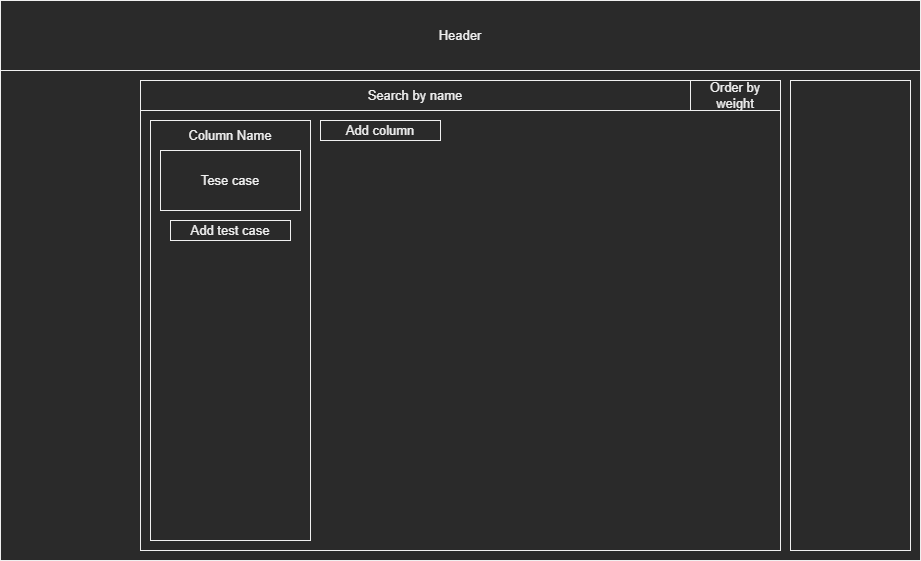

The diagram above was exported from draw.io. Its source (the exported page's mxGraphModel, read from the mxfile embedded in the PNG):
<mxGraphModel dx="1038" dy="627" grid="1" gridSize="10" guides="1" tooltips="1" connect="1" arrows="1" fold="1" page="1" pageScale="1" pageWidth="3300" pageHeight="4681" math="0" shadow="0">
  <root>
    <mxCell id="0" />
    <mxCell id="1" parent="0" />
    <mxCell id="rK_bXDSGh7m9-cs9R7fN-1" value="" style="rounded=0;whiteSpace=wrap;html=1;" vertex="1" parent="1">
      <mxGeometry x="520" y="280" width="920" height="560" as="geometry" />
    </mxCell>
    <mxCell id="rK_bXDSGh7m9-cs9R7fN-8" value="" style="rounded=0;whiteSpace=wrap;html=1;fontSize=22;" vertex="1" parent="1">
      <mxGeometry x="660" y="360" width="640" height="470" as="geometry" />
    </mxCell>
    <mxCell id="rK_bXDSGh7m9-cs9R7fN-16" value="" style="rounded=0;whiteSpace=wrap;html=1;fontSize=13;" vertex="1" parent="1">
      <mxGeometry x="670" y="400" width="160" height="420" as="geometry" />
    </mxCell>
    <mxCell id="rK_bXDSGh7m9-cs9R7fN-17" value="Column Name" style="text;html=1;strokeColor=none;fillColor=none;align=center;verticalAlign=middle;whiteSpace=wrap;rounded=0;fontSize=13;" vertex="1" parent="1">
      <mxGeometry x="700" y="400" width="100" height="30" as="geometry" />
    </mxCell>
    <mxCell id="rK_bXDSGh7m9-cs9R7fN-18" value="Tese case" style="rounded=0;whiteSpace=wrap;html=1;fontSize=13;" vertex="1" parent="1">
      <mxGeometry x="680" y="430" width="140" height="60" as="geometry" />
    </mxCell>
    <mxCell id="rK_bXDSGh7m9-cs9R7fN-20" value="Add test case" style="rounded=0;whiteSpace=wrap;html=1;fontSize=13;" vertex="1" parent="1">
      <mxGeometry x="690" y="500" width="120" height="20" as="geometry" />
    </mxCell>
    <mxCell id="rK_bXDSGh7m9-cs9R7fN-21" value="Add column" style="rounded=0;whiteSpace=wrap;html=1;fontSize=13;" vertex="1" parent="1">
      <mxGeometry x="840" y="400" width="120" height="20" as="geometry" />
    </mxCell>
    <mxCell id="rK_bXDSGh7m9-cs9R7fN-23" value="" style="rounded=0;whiteSpace=wrap;html=1;fontSize=13;" vertex="1" parent="1">
      <mxGeometry x="1310" y="360" width="120" height="470" as="geometry" />
    </mxCell>
    <mxCell id="rK_bXDSGh7m9-cs9R7fN-24" value="Search by name" style="rounded=0;whiteSpace=wrap;html=1;fontSize=13;" vertex="1" parent="1">
      <mxGeometry x="660" y="360" width="550" height="30" as="geometry" />
    </mxCell>
    <mxCell id="rK_bXDSGh7m9-cs9R7fN-25" value="Order by weight" style="rounded=0;whiteSpace=wrap;html=1;fontSize=13;" vertex="1" parent="1">
      <mxGeometry x="1210" y="360" width="90" height="30" as="geometry" />
    </mxCell>
    <mxCell id="rK_bXDSGh7m9-cs9R7fN-27" value="Header" style="rounded=0;whiteSpace=wrap;html=1;fontSize=13;" vertex="1" parent="1">
      <mxGeometry x="520" y="280" width="920" height="70" as="geometry" />
    </mxCell>
  </root>
</mxGraphModel>